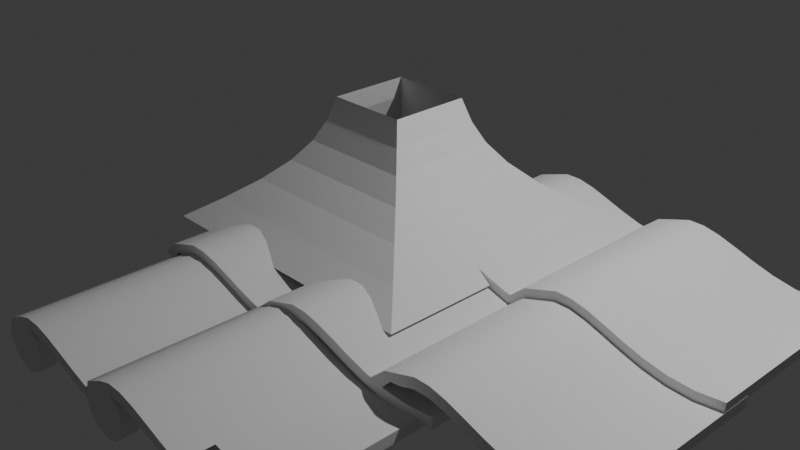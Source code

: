 # Source: stage1_tegolestandard.blend  (saved by Blender 5.0.118; exported with 4.5.12 LTS)
import bpy
from mathutils import Matrix  # noqa: F401  (used for matrix-valued properties, if any)

bpy.ops.wm.read_factory_settings(use_empty=True)
scene = bpy.context.scene
scene.name = 'Scene'

# ---- collections
col_collection = bpy.data.collections.new('Collection'); scene.collection.children.link(col_collection)

# ---- node groups
ng_smooth_by_angle = bpy.data.node_groups.new('Smooth by Angle', 'GeometryNodeTree')
_s = ng_smooth_by_angle.interface.new_socket(name='Mesh', in_out='OUTPUT', socket_type='NodeSocketGeometry')
_s = ng_smooth_by_angle.interface.new_socket(name='Mesh', in_out='INPUT', socket_type='NodeSocketGeometry')
_s = ng_smooth_by_angle.interface.new_socket(name='Angle', in_out='INPUT', socket_type='NodeSocketFloat')
_s.subtype = 'ANGLE'
_s.default_value = 0.5236
_s.min_value = 0.0
_s.max_value = 3.142
_s.description = 'Maximum face angle for smooth edges'
_s = ng_smooth_by_angle.interface.new_socket(name='Ignore Sharpness', in_out='INPUT', socket_type='NodeSocketBool')
_s.force_non_field = True
ng_smooth_by_angle.is_modifier = True
_N = ng_smooth_by_angle.nodes; _L = ng_smooth_by_angle.links
n0 = _N.new('GeometryNodeSetShadeSmooth'); n0.name = 'Set Shade Smooth'; n0.location = (120, -80)
n0.domain = 'EDGE'
n1 = _N.new('GeometryNodeSetShadeSmooth'); n1.name = 'Set Shade Smooth.001'; n1.location = (300, -80)
n2 = _N.new('NodeGroupOutput'); n2.name = 'Group Output'; n2.location = (480, -80)
n3 = _N.new('GeometryNodeInputMeshEdgeAngle'); n3.name = 'Edge Angle'; n3.location = (-440, -240)
n4 = _N.new('NodeGroupInput'); n4.name = 'Group Input'; n4.location = (-80, -80)
n5 = _N.new('GeometryNodeInputEdgeSmooth'); n5.name = 'Is Edge Smooth'; n5.location = (-260, -120)
n6 = _N.new('GeometryNodeInputShadeSmooth'); n6.name = 'Is Shade Smooth'; n6.location = (-440, -397)
n7 = _N.new('FunctionNodeCompare'); n7.name = 'Compare'; n7.location = (-260, -260)
n7.operation = 'LESS_EQUAL'
n7.inputs[6].default_value = (0.0, 0.0, 0.0, 0.0)
n7.inputs[7].default_value = (0.0, 0.0, 0.0, 0.0)
n8 = _N.new('FunctionNodeBooleanMath'); n8.name = 'Boolean Math.001'; n8.location = (-80, -260)
n9 = _N.new('NodeGroupInput'); n9.name = 'Group Input.001'; n9.location = (-440, -329)
n10 = _N.new('NodeGroupInput'); n10.name = 'Group Input.002'; n10.location = (-259, -189)
n11 = _N.new('FunctionNodeBooleanMath'); n11.name = 'Boolean Math'; n11.location = (-80, -149)
n11.operation = 'OR'
n12 = _N.new('FunctionNodeBooleanMath'); n12.name = 'Boolean Math.002'; n12.location = (-260, -380)
n12.operation = 'OR'
n13 = _N.new('NodeGroupInput'); n13.name = 'Group Input.003'; n13.location = (-440, -460)
_L.new(n3.outputs[0], n7.inputs[0])
_L.new(n1.outputs[0], n2.inputs[0])
_L.new(n9.outputs[1], n7.inputs[1])
_L.new(n7.outputs[0], n8.inputs[0])
_L.new(n4.outputs[0], n0.inputs[0])
_L.new(n0.outputs[0], n1.inputs[0])
_L.new(n8.outputs[0], n0.inputs[2])
_L.new(n10.outputs[2], n11.inputs[1])
_L.new(n5.outputs[0], n11.inputs[0])
_L.new(n11.outputs[0], n0.inputs[1])
_L.new(n13.outputs[2], n12.inputs[1])
_L.new(n6.outputs[0], n12.inputs[0])
_L.new(n12.outputs[0], n8.inputs[1])
n2.is_active_output = True

# ---- world
world_world = bpy.data.worlds.new('World'); scene.world = world_world
world_world.use_nodes = True; world_world.node_tree.nodes.clear()
_N = world_world.node_tree.nodes; _L = world_world.node_tree.links
n0 = _N.new('ShaderNodeOutputWorld'); n0.name = 'World Output'; n0.location = (200, 100)
n1 = _N.new('ShaderNodeBackground'); n1.name = 'Background'; n1.location = (-200, 100)
n1.inputs[0].default_value = (0.05088, 0.05088, 0.05088, 1.0)
_L.new(n1.outputs[0], n0.inputs[0])
n0.is_active_output = True
world_world.color = (0.05088, 0.05088, 0.05088)
world_world.sun_shadow_jitter_overblur = 0.0

# ---- cameras
cam_camera = bpy.data.cameras.new('Camera')
cam_camera.clip_end = 100.0
cam_camera.ortho_scale = 7.314

# ---- lights
light_light = bpy.data.lights.new('Light', 'POINT')
light_light.energy = 1000.0
light_light.shadow_soft_size = 0.1

# ---- meshes
me_mesh = bpy.data.meshes.new('Mesh')
me_mesh.from_pydata([(-1.199, 0.000178, -0.1015), (-0.849, -2.37e-05, 0.09729), (-0.6943, -0.0001113, 0.1465), (-0.5331, -0.0001092, 0.1454), (-0.3628, -4.181e-05, 0.1075), (-0.1807, 6.654e-05, 0.04656), (0.01583, 0.0001915, -0.02366), (0.2295, 0.0003086, -0.08949), (0.463, 0.0003935, -0.1372), (0.7189, 0.0004219, -0.1532), (1.0, 0.0003693, -0.1236), (-1.199, -2.0, -0.1015), (-0.849, -2.0, 0.09729), (-0.6943, -2.0, 0.1465), (-0.5331, -2.0, 0.1454), (-0.3628, -2.0, 0.1075), (-0.1807, -2.0, 0.04656), (0.01583, -2.0, -0.02366), (0.2295, -2.0, -0.08949), (0.463, -2.0, -0.1372), (0.7189, -2.0, -0.1532), (1.0, -2.0, -0.1236), (0.01583, -0.3382, -0.02366), (0.01583, -0.6715, -0.02366), (0.01583, -1.005, -0.02366), (0.01583, -1.338, -0.02366), (0.01583, -1.671, -0.02366), (-0.1807, -1.672, 0.04656), (-0.1807, -1.338, 0.04656), (-0.1807, -1.005, 0.04656), (-0.1807, -0.6716, 0.04656), (-0.1807, -0.3383, 0.04656), (-0.5331, -0.3385, 0.1454), (-0.5331, -0.6718, 0.1454), (-0.5331, -1.005, 0.1454), (-0.5331, -1.338, 0.1454), (-0.5331, -1.672, 0.1454), (-0.6943, -1.672, 0.1465), (-0.6943, -1.338, 0.1465), (-0.6943, -1.005, 0.1465), (-0.6943, -0.6718, 0.1465), (-0.6943, -0.3385, 0.1465), (1.0, -0.338, -0.1236), (1.0, -0.6713, -0.1236), (1.0, -1.005, -0.1236), (1.0, -1.338, -0.1236), (1.0, -1.671, -0.1236), (0.7189, -1.671, -0.1532), (0.7189, -1.338, -0.1532), (0.7189, -1.005, -0.1532), (0.7189, -0.6713, -0.1532), (0.7189, -0.3379, -0.1532), (0.2295, -0.338, -0.08949), (0.2295, -0.6714, -0.08949), (0.2295, -1.005, -0.08949), (0.2295, -1.338, -0.08949), (0.2295, -1.671, -0.08949), (-0.3628, -0.3384, 0.1075), (-0.3628, -0.6717, 0.1075), (-0.3628, -1.005, 0.1075), (-0.3628, -1.338, 0.1075), (-0.3628, -1.672, 0.1075), (-0.849, -0.3384, 0.09729), (-0.849, -0.6717, 0.09729), (-0.849, -1.005, 0.09729), (-0.849, -1.338, 0.09729), (-0.849, -1.672, 0.09729), (-1.199, -1.672, -0.1015), (-1.199, -1.338, -0.1015), (-1.199, -1.005, -0.1015), (-1.199, -0.6715, -0.1015), (-1.199, -0.3382, -0.1015), (0.463, -0.338, -0.1372), (0.463, -0.6713, -0.1372), (0.463, -1.005, -0.1372), (0.463, -1.338, -0.1372), (0.463, -1.671, -0.1372), (-1.065, 0.000178, -0.1313), (-0.8542, -2.37e-05, -0.01792), (-0.6994, -0.0001113, 0.03133), (-0.5382, -0.0001092, 0.03015), (-0.3679, -4.181e-05, -0.007742), (-0.1859, 6.654e-05, -0.06865), (0.01068, 0.0001915, -0.1389), (0.2243, 0.0003086, -0.2047), (0.4578, 0.0003935, -0.2524), (0.7138, 0.0004219, -0.2684), (0.9948, 0.0003693, -0.2388), (-1.065, -2.0, -0.1313), (-0.8542, -2.0, -0.01792), (-0.6994, -2.0, 0.03133), (-0.5382, -2.0, 0.03015), (-0.3679, -2.0, -0.007742), (-0.1859, -2.0, -0.06865), (0.01068, -2.0, -0.1389), (0.2243, -2.0, -0.2047), (0.4578, -2.0, -0.2524), (0.7138, -2.0, -0.2684), (0.9948, -2.0, -0.2388), (0.01068, -1.671, -0.1389), (-0.1859, -0.3383, -0.06865), (-0.5382, -1.672, 0.03015), (-0.6994, -0.3385, 0.03133), (0.9948, -1.671, -0.2388), (0.7138, -0.3379, -0.2684), (0.2243, -1.671, -0.2047), (-0.3679, -1.672, -0.007742), (-0.8542, -1.672, -0.01792), (-1.065, -0.3382, -0.1313), (0.4578, -1.671, -0.2524), (0.01068, -0.3382, -0.1389), (0.01068, -0.6715, -0.1389), (0.01068, -1.005, -0.1389), (0.01068, -1.338, -0.1389), (-0.1859, -1.672, -0.06865), (-0.1859, -1.338, -0.06865), (-0.1859, -1.005, -0.06865), (-0.1859, -0.6716, -0.06865), (-0.5382, -0.3385, 0.03015), (-0.5382, -0.6718, 0.03015), (-0.5382, -1.005, 0.03015), (-0.5382, -1.338, 0.03015), (-0.6994, -1.672, 0.03133), (-0.6994, -1.338, 0.03133), (-0.6994, -1.005, 0.03133), (-0.6994, -0.6718, 0.03133), (0.9948, -0.338, -0.2388), (0.9948, -0.6713, -0.2388), (0.9948, -1.005, -0.2388), (0.9948, -1.338, -0.2388), (0.7138, -1.671, -0.2684), (0.7138, -1.338, -0.2684), (0.7138, -1.005, -0.2684), (0.7138, -0.6713, -0.2684), (0.2243, -0.338, -0.2047), (0.2243, -0.6714, -0.2047), (0.2243, -1.005, -0.2047), (0.2243, -1.338, -0.2047), (-0.3679, -0.3384, -0.007742), (-0.3679, -0.6717, -0.007742), (-0.3679, -1.005, -0.007742), (-0.3679, -1.338, -0.007742), (-0.8542, -0.3384, -0.01792), (-0.8542, -0.6717, -0.01792), (-0.8542, -1.005, -0.01792), (-0.8542, -1.338, -0.01792), (-1.065, -1.672, -0.1313), (-1.065, -1.338, -0.1313), (-1.065, -1.005, -0.1313), (-1.065, -0.6715, -0.1313), (0.4578, -0.338, -0.2524), (0.4578, -0.6713, -0.2524), (0.4578, -1.005, -0.2524), (0.4578, -1.338, -0.2524), (-1.045, 0.01276, 0.02868), (-1.045, -1.987, 0.02868), (-1.045, -0.3256, 0.02868), (-1.045, -0.6589, 0.02868), (-1.045, -0.9923, 0.02868), (-1.045, -1.326, 0.02868), (-1.045, -1.659, 0.02868), (-0.983, 0.01276, -0.04552), (-0.983, -1.987, -0.04552), (-0.983, -0.3256, -0.04552), (-0.983, -0.6589, -0.04552), (-0.983, -0.9923, -0.04552), (-0.983, -1.326, -0.04552), (-0.983, -1.659, -0.04552)], [], [(27, 16, 17, 26), (37, 13, 14, 36), (47, 20, 21, 46), (26, 17, 18, 56), (36, 14, 15, 61), (160, 155, 12, 66), (56, 18, 19, 76), (61, 15, 16, 27), (66, 12, 13, 37), (76, 19, 20, 47), (8, 72, 51, 9), (72, 73, 50, 51), (73, 74, 49, 50), (74, 75, 48, 49), (75, 76, 47, 48), (1, 62, 41, 2), (62, 63, 40, 41), (63, 64, 39, 40), (64, 65, 38, 39), (65, 66, 37, 38), (4, 57, 31, 5), (57, 58, 30, 31), (58, 59, 29, 30), (59, 60, 28, 29), (60, 61, 27, 28), (7, 52, 72, 8), (52, 53, 73, 72), (53, 54, 74, 73), (54, 55, 75, 74), (55, 56, 76, 75), (154, 156, 62, 1), (156, 157, 63, 62), (157, 158, 64, 63), (158, 159, 65, 64), (159, 160, 66, 65), (3, 32, 57, 4), (32, 33, 58, 57), (33, 34, 59, 58), (34, 35, 60, 59), (35, 36, 61, 60), (6, 22, 52, 7), (22, 23, 53, 52), (23, 24, 54, 53), (24, 25, 55, 54), (25, 26, 56, 55), (9, 51, 42, 10), (51, 50, 43, 42), (50, 49, 44, 43), (49, 48, 45, 44), (48, 47, 46, 45), (2, 41, 32, 3), (41, 40, 33, 32), (40, 39, 34, 33), (39, 38, 35, 34), (38, 37, 36, 35), (5, 31, 22, 6), (31, 30, 23, 22), (30, 29, 24, 23), (29, 28, 25, 24), (28, 27, 26, 25), (114, 99, 94, 93), (122, 101, 91, 90), (130, 103, 98, 97), (99, 105, 95, 94), (101, 106, 92, 91), (167, 107, 89, 162), (105, 109, 96, 95), (106, 114, 93, 92), (107, 122, 90, 89), (109, 130, 97, 96), (85, 86, 104, 150), (150, 104, 133, 151), (151, 133, 132, 152), (152, 132, 131, 153), (153, 131, 130, 109), (78, 79, 102, 142), (142, 102, 125, 143), (143, 125, 124, 144), (144, 124, 123, 145), (145, 123, 122, 107), (81, 82, 100, 138), (138, 100, 117, 139), (139, 117, 116, 140), (140, 116, 115, 141), (141, 115, 114, 106), (84, 85, 150, 134), (134, 150, 151, 135), (135, 151, 152, 136), (136, 152, 153, 137), (137, 153, 109, 105), (161, 78, 142, 163), (163, 142, 143, 164), (164, 143, 144, 165), (165, 144, 145, 166), (166, 145, 107, 167), (80, 81, 138, 118), (118, 138, 139, 119), (119, 139, 140, 120), (120, 140, 141, 121), (121, 141, 106, 101), (83, 84, 134, 110), (110, 134, 135, 111), (111, 135, 136, 112), (112, 136, 137, 113), (113, 137, 105, 99), (86, 87, 126, 104), (104, 126, 127, 133), (133, 127, 128, 132), (132, 128, 129, 131), (131, 129, 103, 130), (79, 80, 118, 102), (102, 118, 119, 125), (125, 119, 120, 124), (124, 120, 121, 123), (123, 121, 101, 122), (82, 83, 110, 100), (100, 110, 111, 117), (117, 111, 112, 116), (116, 112, 113, 115), (115, 113, 99, 114), (8, 9, 86, 85), (11, 67, 146, 88), (9, 10, 87, 86), (67, 68, 147, 146), (155, 11, 88, 162), (46, 21, 98, 103), (10, 42, 126, 87), (68, 69, 148, 147), (13, 12, 89, 90), (42, 43, 127, 126), (69, 70, 149, 148), (14, 13, 90, 91), (43, 44, 128, 127), (70, 71, 108, 149), (15, 14, 91, 92), (154, 1, 78, 161), (44, 45, 129, 128), (16, 15, 92, 93), (1, 2, 79, 78), (45, 46, 103, 129), (17, 16, 93, 94), (2, 3, 80, 79), (71, 0, 77, 108), (18, 17, 94, 95), (3, 4, 81, 80), (19, 18, 95, 96), (4, 5, 82, 81), (20, 19, 96, 97), (5, 6, 83, 82), (21, 20, 97, 98), (6, 7, 84, 83), (7, 8, 85, 84), (0, 154, 161, 77), (12, 155, 162, 89), (147, 166, 167, 146), (148, 165, 166, 147), (149, 164, 165, 148), (108, 163, 164, 149), (77, 161, 163, 108), (146, 167, 162, 88), (68, 67, 160, 159), (69, 68, 159, 158), (70, 69, 158, 157), (71, 70, 157, 156), (0, 71, 156, 154), (67, 11, 155, 160)])
me_mesh.polygons.foreach_set('use_smooth', [True] * 166)
me_mesh.update()
me_cerchio = bpy.data.meshes.new('Cerchio')
me_cerchio.from_pydata([(0.0, -1.054, 7.412), (0.5483, -1.237, 7.412), (1.147, -1.233, 7.412), (1.779, -1.092, 7.412), (2.455, -0.866, 7.412), (3.185, -0.6053, 7.413), (3.978, -0.3609, 7.413), (4.845, -0.1836, 7.414), (5.795, -0.1245, 7.414), (6.838, -0.2342, 7.414), (0.0118, -0.7546, -0.01297), (0.5483, -1.237, -0.01328), (1.147, -1.233, -0.01328), (1.779, -1.092, -0.01303), (2.455, -0.866, -0.01262), (3.185, -0.6053, -0.01216), (3.978, -0.3609, -0.01172), (3.185, -0.6053, 6.157), (3.185, -0.6053, 4.919), (3.185, -0.6053, 3.682), (3.185, -0.6053, 2.444), (3.185, -0.6053, 1.207), (2.455, -0.866, 1.206), (2.455, -0.866, 2.444), (2.455, -0.866, 3.681), (2.455, -0.866, 4.919), (2.455, -0.866, 6.156), (1.147, -1.233, 6.156), (1.147, -1.233, 4.918), (1.147, -1.233, 3.681), (1.147, -1.233, 2.443), (1.147, -1.233, 1.206), (0.5483, -1.237, 1.206), (0.5483, -1.237, 2.443), (0.5483, -1.237, 3.681), (0.5483, -1.237, 4.918), (0.5483, -1.237, 6.156), (6.838, -0.2342, 6.157), (6.838, -0.2342, 4.92), (6.838, -0.2342, 3.682), (6.838, -0.2342, 2.445), (6.838, -0.2342, 1.207), (5.795, -0.1245, 1.208), (5.795, -0.1245, 2.445), (5.795, -0.1245, 3.683), (5.795, -0.1245, 4.92), (5.795, -0.1245, 6.158), (3.978, -0.3609, 6.157), (3.978, -0.3609, 4.92), (3.978, -0.3609, 3.682), (3.978, -0.3609, 2.445), (3.978, -0.3609, 1.207), (1.779, -1.092, 6.156), (1.779, -1.092, 4.918), (1.779, -1.092, 3.681), (1.779, -1.092, 2.443), (1.779, -1.092, 1.206), (0.0, -1.054, 6.156), (0.0, -1.054, 4.918), (0.0, -1.054, 3.681), (0.0, -1.054, 2.443), (0.0, -1.054, 1.206), (4.845, -0.1836, 6.158), (4.845, -0.1836, 4.92), (4.845, -0.1836, 3.682), (4.845, -0.1836, 2.445), (4.845, -0.1836, 1.207), (-1.001, -0.0007425, 7.412), (-0.0453, -0.6266, 7.412), (0.5292, -0.8092, 7.412), (1.128, -0.805, 7.412), (1.76, -0.6644, 7.412), (2.436, -0.4382, 7.412), (3.165, -0.1775, 7.413), (3.959, 0.06686, 7.413), (4.825, 0.2441, 7.414), (5.776, 0.3033, 7.414), (6.819, 0.1935, 7.414), (-0.7168, 0.01596, -0.0131), (1.128, -0.805, -0.01328), (1.76, -0.6644, -0.01303), (2.436, -0.4382, -0.01262), (3.165, -0.1775, -0.01216), (3.959, 0.06686, -0.01172), (3.165, -0.1775, 1.207), (2.436, -0.4382, 6.156), (1.128, -0.805, 1.206), (0.5292, -0.8092, 6.156), (6.819, 0.1935, 1.207), (5.776, 0.3033, 6.158), (3.959, 0.06686, 1.207), (1.76, -0.6644, 1.206), (-0.0453, -0.6266, 1.206), (-1.001, -0.0007426, 6.203), (4.825, 0.2441, 1.207), (3.165, -0.1775, 6.157), (3.165, -0.1775, 4.919), (3.165, -0.1775, 3.682), (3.165, -0.1775, 2.444), (2.436, -0.4382, 1.206), (2.436, -0.4382, 2.444), (2.436, -0.4382, 3.681), (2.436, -0.4382, 4.919), (1.128, -0.805, 6.156), (1.128, -0.805, 4.918), (1.128, -0.805, 3.681), (1.128, -0.805, 2.443), (0.5292, -0.8092, 1.206), (0.5292, -0.8092, 2.443), (0.5292, -0.8092, 3.681), (0.5292, -0.8092, 4.918), (6.819, 0.1935, 6.157), (6.819, 0.1935, 4.92), (6.819, 0.1935, 3.682), (6.819, 0.1935, 2.445), (5.776, 0.3033, 1.208), (5.776, 0.3033, 2.445), (5.776, 0.3033, 3.683), (5.776, 0.3033, 4.92), (3.959, 0.06686, 6.157), (3.959, 0.06686, 4.92), (3.959, 0.06686, 3.682), (3.959, 0.06686, 2.445), (1.76, -0.6644, 6.156), (1.76, -0.6644, 4.918), (1.76, -0.6644, 3.681), (1.76, -0.6644, 2.443), (-0.0453, -0.6266, 6.156), (-0.0453, -0.6266, 4.918), (-0.0453, -0.6266, 3.681), (-0.0453, -0.6266, 2.443), (-1.001, 0.002484, 1.253), (-1.001, -0.006306, 2.491), (-1.001, 0.001081, 3.728), (-1.001, -0.0007426, 4.966), (4.825, 0.2441, 6.158), (4.825, 0.2441, 4.92), (4.825, 0.2441, 3.682), (4.825, 0.2441, 2.445), (-0.7618, -0.6758, 7.396), (-0.5423, -0.4793, -0.02638), (-0.7618, -0.6758, 6.187), (-0.7618, -0.6758, 4.949), (-0.7618, -0.6758, 3.712), (-0.7618, -0.6758, 2.474), (-0.7618, -0.6758, 1.237), (-0.5236, -0.5241, 7.412), (-0.5236, -0.5241, 6.203), (-0.5236, -0.5241, 4.966), (-0.5236, -0.5241, 3.728), (-0.5236, -0.5241, 2.491), (-0.5236, -0.5241, 1.253), (0.009416, 0.737, -0.01364), (-0.3539, 0.6396, -0.01347), (-0.62, 0.3735, -0.01328), (0.6387, -0.353, -0.0135), (0.7361, 0.01031, -0.01366), (0.6387, 0.3736, -0.01375), (0.3727, 0.6396, -0.01375), (1.89e-23, 0.8483, 0.5832), (-0.4241, 0.7346, 0.5832), (-0.7342, 0.4246, 0.5832), (-0.8332, 0.04173, 0.5832), (0.7346, -0.4241, 0.5832), (0.8483, 1.776e-15, 0.5832), (0.7346, 0.4241, 0.5832), (0.4241, 0.7346, 0.5832), (-0.008625, -0.4846, 0.5832), (0.4102, -0.5626, -0.0133), (0.5331, -0.6489, 0.5832), (0.5331, -0.6489, 0.5832), (-0.4462, -0.3908, 0.5832), (-0.5, 0.866, 0.5832), (1.89e-23, 1.0, 0.5832), (-0.866, 0.5, 0.5832), (-0.9947, 0.002484, 0.5832), (-0.5236, -0.5241, 0.5832), (1.0, 1.776e-15, 0.5832), (0.866, -0.5, 0.5832), (0.866, 0.5, 0.5832), (0.5, 0.866, 0.5832), (0.5568, -0.8092, 0.5832), (-0.0453, -0.6266, 0.5832), (0.5568, -0.8092, 0.5832), (0.0, -1.054, -0.01296), (1.006e-07, 1.0, -0.01312), (-0.7618, -0.6758, -0.02939), (0.0, -1.054, -0.01296), (-1.001, 0.002484, -0.01312), (-0.5, 0.866, -0.01312), (1.006e-07, 1.0, -0.01312), (-0.866, 0.5, -0.01312), (1.0, 0.0, -0.01312), (0.866, -0.5, -0.01312), (0.866, 0.5, -0.01312), (0.5, 0.866, -0.01312), (0.5338, -0.8092, -0.01319), (0.5338, -0.8092, -0.01319)], [], [(22, 14, 15, 21), (32, 11, 12, 31), (21, 15, 16, 51), (31, 12, 13, 56), (145, 186, 187, 61), (56, 13, 14, 22), (61, 187, 11, 32), (7, 62, 46, 8), (62, 63, 45, 46), (63, 64, 44, 45), (64, 65, 43, 44), (65, 66, 42, 43), (0, 57, 36, 1), (57, 58, 35, 36), (58, 59, 34, 35), (59, 60, 33, 34), (60, 61, 32, 33), (3, 52, 26, 4), (52, 53, 25, 26), (53, 54, 24, 25), (54, 55, 23, 24), (55, 56, 22, 23), (6, 47, 62, 7), (47, 48, 63, 62), (48, 49, 64, 63), (49, 50, 65, 64), (50, 51, 66, 65), (139, 141, 57, 0), (141, 142, 58, 57), (142, 143, 59, 58), (143, 144, 60, 59), (144, 145, 61, 60), (2, 27, 52, 3), (27, 28, 53, 52), (28, 29, 54, 53), (29, 30, 55, 54), (30, 31, 56, 55), (5, 17, 47, 6), (17, 18, 48, 47), (18, 19, 49, 48), (19, 20, 50, 49), (20, 21, 51, 50), (8, 46, 37, 9), (46, 45, 38, 37), (45, 44, 39, 38), (44, 43, 40, 39), (43, 42, 41, 40), (1, 36, 27, 2), (36, 35, 28, 27), (35, 34, 29, 28), (34, 33, 30, 29), (33, 32, 31, 30), (4, 26, 17, 5), (26, 25, 18, 17), (25, 24, 19, 18), (24, 23, 20, 19), (23, 22, 21, 20), (99, 84, 82, 81), (107, 86, 79, 197, 196, 183, 181), (84, 90, 83, 82), (86, 91, 80, 79), (151, 92, 182, 176), (91, 99, 81, 80), (92, 107, 181, 182), (75, 76, 89, 135), (135, 89, 118, 136), (136, 118, 117, 137), (137, 117, 116, 138), (138, 116, 115, 94), (68, 69, 87, 127), (127, 87, 110, 128), (128, 110, 109, 129), (129, 109, 108, 130), (130, 108, 107, 92), (71, 72, 85, 123), (123, 85, 102, 124), (124, 102, 101, 125), (125, 101, 100, 126), (126, 100, 99, 91), (74, 75, 135, 119), (119, 135, 136, 120), (120, 136, 137, 121), (121, 137, 138, 122), (122, 138, 94, 90), (146, 68, 127, 147), (147, 127, 128, 148), (148, 128, 129, 149), (149, 129, 130, 150), (150, 130, 92, 151), (70, 71, 123, 103), (103, 123, 124, 104), (104, 124, 125, 105), (105, 125, 126, 106), (106, 126, 91, 86), (73, 74, 119, 95), (95, 119, 120, 96), (96, 120, 121, 97), (97, 121, 122, 98), (98, 122, 90, 84), (76, 77, 111, 89), (89, 111, 112, 118), (118, 112, 113, 117), (117, 113, 114, 116), (116, 114, 88, 115), (69, 70, 103, 87), (87, 103, 104, 110), (110, 104, 105, 109), (109, 105, 106, 108), (108, 106, 86, 107), (72, 73, 95, 85), (85, 95, 96, 102), (102, 96, 97, 101), (101, 97, 98, 100), (100, 98, 84, 99), (7, 8, 76, 75), (8, 9, 77, 76), (144, 143, 133, 132), (9, 37, 111, 77), (143, 142, 134, 133), (37, 38, 112, 111), (142, 141, 93, 134), (12, 11, 197, 79), (38, 39, 113, 112), (13, 12, 79, 80), (139, 0, 68, 146), (39, 40, 114, 113), (14, 13, 80, 81), (0, 1, 69, 68), (40, 41, 88, 114), (15, 14, 81, 82), (1, 2, 70, 69), (145, 131, 175, 188, 186), (16, 15, 82, 83), (2, 3, 71, 70), (3, 4, 72, 71), (4, 5, 73, 72), (5, 6, 74, 73), (6, 7, 75, 74), (67, 139, 146), (132, 150, 151, 131), (133, 149, 150, 132), (134, 148, 149, 133), (93, 147, 148, 134), (67, 146, 147, 93), (131, 151, 176, 175), (145, 144, 132, 131), (160, 161, 162, 171, 167, 169, 170, 163, 164, 165, 166, 159), (194, 195, 180, 179), (190, 189, 172, 173), (195, 190, 173, 180), (189, 191, 174, 172), (193, 192, 177, 178), (191, 188, 175, 174), (192, 194, 179, 177), (183, 196, 193, 178), (141, 139, 67, 93), (160, 159, 173, 172), (161, 160, 172, 174), (162, 161, 174, 175), (171, 162, 175, 176), (164, 163, 178, 177), (165, 164, 177, 179), (166, 165, 179, 180), (159, 166, 180, 173), (169, 167, 182, 181), (170, 169, 181, 183), (167, 171, 176, 182), (163, 170, 183, 178), (168, 10, 140, 78, 154, 153, 152, 158, 157, 156, 155), (140, 10, 187, 186), (78, 140, 186, 188), (152, 153, 189, 190), (153, 154, 191, 189), (155, 156, 192, 193), (156, 157, 194, 192), (157, 158, 195, 194), (158, 152, 190, 195), (168, 155, 193, 196), (10, 168, 196, 197, 11, 187), (154, 78, 188, 191), (16, 83, 90, 94, 115, 88, 41, 42, 66, 51)])
me_cerchio.polygons.foreach_set('use_smooth', [1, 1, 1, 1, 1, 1, 1, 1, 1, 1, 1, 1, 1, 1, 1, 1, 1, 1, 1, 1, 1, 1, 1, 1, 1, 1, 1, 1, 1, 1, 1, 1, 1, 1, 1, 1, 1, 1, 1, 1, 1, 1, 1, 1, 1, 1, 1, 1, 1, 1, 1, 1, 1, 1, 1, 1, 1, 1, 1, 1, 1, 1, 1, 1, 1, 1, 1, 1, 1, 1, 1, 1, 1, 1, 1, 1, 1, 1, 1, 1, 1, 1, 1, 1, 1, 1, 1, 1, 1, 1, 1, 1, 1, 1, 1, 1, 1, 1, 1, 1, 1, 1, 1, 1, 1, 1, 1, 1, 1, 1, 1, 1, 1, 1, 1, 1, 1, 1, 1, 1, 1, 1, 1, 1, 1, 1, 1, 1, 1, 1, 1, 1, 1, 1, 1, 1, 1, 1, 1, 1, 1, 1, 1, 1, 1, 1, 0, 0, 0, 0, 0, 0, 0, 0, 0, 1, 0, 0, 0, 0, 0, 0, 0, 0, 0, 0, 0, 0, 1, 1, 1, 1, 1, 1, 1, 1, 1, 1, 1, 1, 0])
_k = set([(0, 1), (0, 139), (1, 2), (2, 3), (3, 4), (4, 5), (5, 6), (6, 7), (7, 8), (8, 9), (9, 37), (9, 77), (10, 140), (11, 12), (11, 187), (12, 13), (13, 14), (14, 15), (15, 16), (37, 38), (38, 39), (39, 40), (40, 41), (67, 93), (67, 139), (67, 146), (68, 69), (68, 146), (69, 70), (70, 71), (71, 72), (72, 73), (73, 74), (74, 75), (75, 76), (76, 77), (77, 111), (78, 140), (79, 80), (79, 197), (80, 81), (81, 82), (82, 83), (88, 114), (93, 134), (111, 112), (112, 113), (113, 114), (131, 132), (131, 175), (132, 133), (133, 134), (146, 147), (147, 148), (148, 149), (149, 150), (150, 151), (151, 176), (186, 187), (186, 188)])
me_cerchio.attributes.new('sharp_edge', 'BOOLEAN', 'EDGE').data.foreach_set('value', [ (min(e.vertices), max(e.vertices)) in _k for e in me_cerchio.edges])
_uv = me_cerchio.uv_layers.new(name='Mappa UV')
_uv.uv.foreach_set('vector', [0.0, 0.0, 0.0, 0.0, 0.0, 0.0, 0.0, 0.0, 0.0, 0.0, 0.0, 0.0, 0.0, 0.0, 0.0, 0.0, 0.0, 0.0, 0.0, 0.0, 0.0, 0.0, 0.0, 0.0, 0.0, 0.0, 0.0, 0.0, 0.0, 0.0, 0.0, 0.0, 0.0, 0.0, 0.0, 0.0, 0.0, 0.0, 0.0, 0.0, 0.0, 0.0, 0.0, 0.0, 0.0, 0.0, 0.0, 0.0, 0.0, 0.0, 0.0, 0.0, 0.0, 0.0, 0.0, 0.0, 0.0, 0.0, 0.0, 0.0, 0.0, 0.0, 0.0, 0.0, 0.0, 0.0, 0.0, 0.0, 0.0, 0.0, 0.0, 0.0, 0.0, 0.0, 0.0, 0.0, 0.0, 0.0, 0.0, 0.0, 0.0, 0.0, 0.0, 0.0, 0.0, 0.0, 0.0, 0.0, 0.0, 0.0, 0.0, 0.0, 0.0, 0.0, 0.0, 0.0, 0.0, 0.0, 0.0, 0.0, 0.0, 0.0, 0.0, 0.0, 0.0, 0.0, 0.0, 0.0, 0.0, 0.0, 0.0, 0.0, 0.0, 0.0, 0.0, 0.0, 0.0, 0.0, 0.0, 0.0, 0.0, 0.0, 0.0, 0.0, 0.0, 0.0, 0.0, 0.0, 0.0, 0.0, 0.0, 0.0, 0.0, 0.0, 0.0, 0.0, 0.0, 0.0, 0.0, 0.0, 0.0, 0.0, 0.0, 0.0, 0.0, 0.0, 0.0, 0.0, 0.0, 0.0, 0.0, 0.0, 0.0, 0.0, 0.0, 0.0, 0.0, 0.0, 0.0, 0.0, 0.0, 0.0, 0.0, 0.0, 0.0, 0.0, 0.0, 0.0, 0.0, 0.0, 0.0, 0.0, 0.0, 0.0, 0.0, 0.0, 0.0, 0.0, 0.0, 0.0, 0.0, 0.0, 0.0, 0.0, 0.0, 0.0, 0.0, 0.0, 0.0, 0.0, 0.0, 0.0, 0.0, 0.0, 0.0, 0.0, 0.0, 0.0, 0.0, 0.0, 0.0, 0.0, 0.0, 0.0, 0.0, 0.0, 0.0, 0.0, 0.0, 0.0, 0.0, 0.0, 0.0, 0.0, 0.0, 0.0, 0.0, 0.0, 0.0, 0.0, 0.0, 0.0, 0.0, 0.0, 0.0, 0.0, 0.0, 0.0, 0.0, 0.0, 0.0, 0.0, 0.0, 0.0, 0.0, 0.0, 0.0, 0.0, 0.0, 0.0, 0.0, 0.0, 0.0, 0.0, 0.0, 0.0, 0.0, 0.0, 0.0, 0.0, 0.0, 0.0, 0.0, 0.0, 0.0, 0.0, 0.0, 0.0, 0.0, 0.0, 0.0, 0.0, 0.0, 0.0, 0.0, 0.0, 0.0, 0.0, 0.0, 0.0, 0.0, 0.0, 0.0, 0.0, 0.0, 0.0, 0.0, 0.0, 0.0, 0.0, 0.0, 0.0, 0.0, 0.0, 0.0, 0.0, 0.0, 0.0, 0.0, 0.0, 0.0, 0.0, 0.0, 0.0, 0.0, 0.0, 0.0, 0.0, 0.0, 0.0, 0.0, 0.0, 0.0, 0.0, 0.0, 0.0, 0.0, 0.0, 0.0, 0.0, 0.0, 0.0, 0.0, 0.0, 0.0, 0.0, 0.0, 0.0, 0.0, 0.0, 0.0, 0.0, 0.0, 0.0, 0.0, 0.0, 0.0, 0.0, 0.0, 0.0, 0.0, 0.0, 0.0, 0.0, 0.0, 0.0, 0.0, 0.0, 0.0, 0.0, 0.0, 0.0, 0.0, 0.0, 0.0, 0.0, 0.0, 0.0, 0.0, 0.0, 0.0, 0.0, 0.0, 0.0, 0.0, 0.0, 0.0, 0.0, 0.0, 0.0, 0.0, 0.0, 0.0, 0.0, 0.0, 0.0, 0.0, 0.0, 0.0, 0.0, 0.0, 0.0, 0.0, 0.0, 0.0, 0.0, 0.0, 0.0, 0.0, 0.0, 0.0, 0.0, 0.0, 0.0, 0.0, 0.0, 0.0, 0.0, 0.0, 0.0, 0.0, 0.0, 0.0, 0.0, 0.0, 0.0, 0.0, 0.0, 0.0, 0.0, 0.0, 0.0, 0.0, 0.0, 0.0, 0.0, 0.0, 0.0, 0.0, 0.0, 0.0, 0.0, 0.0, 0.0, 0.0, 0.0, 0.0, 0.0, 0.0, 0.0, 0.0, 0.0, 0.0, 0.0, 0.0, 0.0, 0.0, 0.0, 0.0, 0.0, 0.0, 0.0, 0.0, 0.0, 0.0, 0.0, 0.0, 0.0, 0.0, 0.0, 0.0, 0.0, 0.0, 0.0, 0.0, 0.0, 0.0, 0.0, 0.0, 0.0, 0.0, 0.0, 0.0, 0.0, 0.0, 0.0, 0.0, 0.0, 0.0, 0.0, 0.0, 0.0, 0.0, 0.0, 0.0, 0.0, 0.0, 0.0, 0.0, 0.0, 0.0, 0.0, 0.0, 0.0, 0.0, 0.0, 0.0, 0.0, 0.0, 0.0, 0.0, 0.0, 0.0, 0.0, 0.0, 0.0, 0.0, 0.0, 0.0, 0.0, 0.0, 0.0, 0.0, 0.0, 0.0, 0.0, 0.0, 0.0, 0.0, 0.0, 0.0, 0.0, 0.0, 0.0, 0.0, 0.0, 0.0, 0.0, 0.0, 0.0, 0.0, 0.0, 0.0, 0.0, 0.0, 0.0, 0.0, 0.0, 0.0, 0.0, 0.0, 0.0, 0.0, 0.0, 0.0, 0.0, 0.0, 0.0, 0.0, 0.0, 0.0, 0.0, 0.0, 0.0, 0.0, 0.0, 0.0, 0.0, 0.0, 0.0, 0.0, 0.0, 0.0, 0.0, 0.0, 0.0, 0.0, 0.0, 0.0, 0.0, 0.0, 0.0, 0.0, 0.0, 0.0, 0.0, 0.0, 0.0, 0.0, 0.0, 0.0, 0.0, 0.0, 0.0, 0.0, 0.0, 0.0, 0.0, 0.0, 0.0, 0.0, 0.0, 0.0, 0.0, 0.0, 0.0, 0.0, 0.0, 0.0, 0.0, 0.0, 0.0, 0.0, 0.0, 0.0, 0.0, 0.0, 0.0, 0.0, 0.0, 0.0, 0.0, 0.0, 0.0, 0.0, 0.0, 0.0, 0.0, 0.0, 0.0, 0.0, 0.0, 0.0, 0.0, 0.0, 0.0, 0.0, 0.0, 0.0, 0.0, 0.0, 0.0, 0.0, 0.0, 0.0, 0.0, 0.0, 0.0, 0.0, 0.0, 0.0, 0.0, 0.0, 0.0, 0.0, 0.0, 0.0, 0.0, 0.0, 0.0, 0.0, 0.0, 0.0, 0.0, 0.0, 0.0, 0.0, 0.0, 0.0, 0.0, 0.0, 0.0, 0.0, 0.0, 0.0, 0.0, 0.0, 0.0, 0.0, 0.0, 0.0, 0.0, 0.0, 0.0, 0.0, 0.0, 0.0, 0.0, 0.0, 0.0, 0.0, 0.0, 0.0, 0.0, 0.0, 0.0, 0.0, 0.0, 0.0, 0.0, 0.0, 0.0, 0.0, 0.0, 0.0, 0.0, 0.0, 0.0, 0.0, 0.0, 0.0, 0.0, 0.0, 0.0, 0.0, 0.0, 0.0, 0.0, 0.0, 0.0, 0.0, 0.0, 0.0, 0.0, 0.0, 0.0, 0.0, 0.0, 0.0, 0.0, 0.0, 0.0, 0.0, 0.0, 0.0, 0.0, 0.0, 0.0, 0.0, 0.0, 0.0, 0.0, 0.0, 0.0, 0.0, 0.0, 0.0, 0.0, 0.0, 0.0, 0.0, 0.0, 0.0, 0.0, 0.0, 0.0, 0.0, 0.0, 0.0, 0.0, 0.0, 0.0, 0.0, 0.0, 0.0, 0.0, 0.0, 0.0, 0.0, 0.0, 0.0, 0.0, 0.0, 0.0, 0.0, 0.0, 0.0, 0.0, 0.0, 0.0, 0.0, 0.0, 0.0, 0.0, 0.0, 0.0, 0.0, 0.0, 0.0, 0.0, 0.0, 0.0, 0.0, 0.0, 0.0, 0.0, 0.0, 0.0, 0.0, 0.0, 0.0, 0.0, 0.0, 0.0, 0.0, 0.0, 0.0, 0.0, 0.0, 0.0, 0.0, 0.0, 0.0, 0.0, 0.0, 0.0, 0.0, 0.0, 0.0, 0.0, 0.0, 0.0, 0.0, 0.0, 0.0, 0.0, 0.0, 0.0, 0.0, 0.0, 0.0, 0.0, 0.0, 0.0, 0.0, 0.0, 0.0, 0.0, 0.0, 0.0, 0.0, 0.0, 0.0, 0.0, 0.0, 0.0, 0.0, 0.0, 0.0, 0.0, 0.0, 0.0, 0.0, 0.0, 0.0, 0.0, 0.0, 0.0, 0.0, 0.0, 0.0, 0.0, 0.0, 0.0, 0.0, 0.0, 0.0, 0.0, 0.0, 0.0, 0.0, 0.0, 0.0, 0.0, 0.0, 0.0, 0.0, 0.0, 0.0, 0.0, 0.0, 0.0, 0.0, 0.0, 0.0, 0.0, 0.0, 0.0, 0.0, 0.0, 0.0, 0.0, 0.0, 0.0, 0.0, 0.0, 0.0, 0.0, 0.0, 0.0, 0.0, 0.0, 0.0, 0.0, 0.0, 0.0, 0.0, 0.0, 0.0, 0.0, 0.0, 0.0, 0.0, 0.0, 0.0, 0.0, 0.0, 0.0, 0.0, 0.0, 0.0, 0.0, 0.0, 0.0, 0.0, 0.0, 0.0, 0.0, 0.0, 0.0, 0.0, 0.0, 0.0, 0.0, 0.0, 0.0, 0.0, 0.0, 0.0, 0.0, 0.0, 0.0, 0.0, 0.0, 0.0, 0.0, 0.0, 0.0, 0.0, 0.0, 0.0, 0.0, 0.0, 0.0, 0.0, 0.0, 0.0, 0.0, 0.0, 0.0, 0.0, 0.0, 0.0, 0.0, 0.0, 0.0, 0.0, 0.0, 0.0, 0.0, 0.0, 0.0, 0.0, 0.0, 0.0, 0.0, 0.0, 0.0, 0.0, 0.0, 0.0, 0.0, 0.0, 0.0, 0.0, 0.0, 0.0, 0.0, 0.0, 0.0, 0.0, 0.0, 0.0, 0.0, 0.0, 0.0, 0.0, 0.0, 0.0, 0.0, 0.0, 0.0, 0.0, 0.0, 0.0, 0.0, 0.0, 0.0, 0.0, 0.0, 0.0, 0.0, 0.0, 0.0, 0.0, 0.0, 0.0, 0.0, 0.0, 0.0, 0.0, 0.0, 0.0, 0.0, 0.0, 0.0, 0.0, 0.0, 0.0, 0.0, 0.0, 0.0, 0.0, 0.0, 0.0, 0.0, 0.0, 0.0, 0.0, 0.0, 0.0, 0.0, 0.0, 0.0, 0.0, 0.0, 0.0, 0.0, 0.0, 0.0, 0.0, 0.0, 0.0, 0.0, 0.0, 0.0, 0.0, 0.0, 0.0, 0.0, 0.0, 0.0, 0.0, 0.0, 0.0, 0.0, 0.0, 0.0, 0.0, 0.0, 0.0, 0.0, 0.0, 0.0, 0.0, 0.0, 0.0, 0.0, 0.0, 0.0, 0.0, 0.0, 0.0, 0.0, 0.0, 0.0, 0.0, 0.0, 0.0, 0.0, 0.0, 0.0, 0.0, 0.0, 0.0, 0.0, 0.0, 0.0, 0.0, 0.0, 0.0, 0.0, 0.0, 0.0, 0.0, 0.0, 0.0, 0.0, 0.0, 0.0, 0.0, 0.0, 0.0, 0.0, 0.0, 0.0, 0.0, 0.0, 0.0, 0.0, 0.0, 0.0, 0.0, 0.0, 0.0, 0.0, 0.0, 0.0, 0.0, 0.0, 0.0, 0.0, 0.0, 0.0, 0.0, 0.0, 0.0, 0.0, 0.0, 0.0, 0.0, 0.0, 0.0, 0.0, 0.0, 0.0, 0.0, 0.0, 0.0, 0.0, 0.0, 0.0, 0.0, 0.0, 0.0, 0.0, 0.0, 0.0, 0.0, 0.0, 0.0, 0.0, 0.0, 0.0, 0.0, 0.0, 0.0, 0.0, 0.0, 0.0, 0.0, 0.0, 0.0, 0.0, 0.0, 0.0, 0.0, 0.0, 0.0, 0.0, 0.0, 0.0, 0.0, 0.0, 0.0, 0.0, 0.0, 0.0, 0.0, 0.0, 0.0, 0.0, 0.0, 0.0, 0.0, 0.0, 0.0, 0.0, 0.0, 0.0, 0.0, 0.0, 0.0, 0.0, 0.0, 0.0, 0.0, 0.0, 0.0, 0.0, 0.0, 0.0, 0.0, 0.0, 0.0, 0.0, 0.0, 0.0, 0.0, 0.0, 0.0, 0.0, 0.0, 0.0, 0.0, 0.0, 0.0, 0.0, 0.0, 0.0, 0.0, 0.0, 0.0, 0.0, 0.0, 0.0, 0.0, 0.0, 0.0, 0.0, 0.0, 0.0, 0.0, 0.0, 0.0, 0.0, 0.0, 0.0, 0.0, 0.0, 0.0, 0.0, 0.0, 0.0, 0.0, 0.0, 0.0, 0.0, 0.0, 0.0, 0.0, 0.0, 0.0, 0.0, 0.0, 0.0, 0.0, 0.0, 0.0, 0.0, 0.0, 0.0, 0.0, 0.0, 0.0, 0.0, 0.0, 0.0, 0.0, 0.0, 0.0, 0.0, 0.0, 0.0, 0.0, 0.0, 0.0, 0.0, 0.0, 0.0, 0.0, 0.0, 0.0, 0.0, 0.0, 0.0, 0.0, 0.0, 0.0, 0.0, 0.0, 0.0, 0.0, 0.0, 0.0, 0.0, 0.0, 0.0, 0.0, 0.0, 0.0, 0.0, 0.0, 0.0, 0.0, 0.0, 0.0, 0.0, 0.0, 0.0, 0.0, 0.0, 0.0, 0.0, 0.0, 0.0, 0.0, 0.0, 0.0, 0.0, 0.0, 0.0, 0.0, 0.0, 0.0, 0.0, 0.0, 0.0, 0.0, 0.0, 0.0, 0.0, 0.0, 0.0, 0.0, 0.0, 0.0, 0.0, 0.0, 0.0, 0.0, 0.0, 0.0, 0.0, 0.0, 0.0, 0.0, 0.0, 0.0, 0.0, 0.0, 0.0, 0.0, 0.0, 0.0, 0.0, 0.0, 0.0, 0.0, 0.0, 0.0, 0.0, 0.0, 0.0, 0.0, 0.0, 0.0, 0.0, 0.0, 0.0, 0.0, 0.0, 0.0, 0.0, 0.0, 0.0, 0.0, 0.0, 0.0, 0.0, 0.0, 0.0, 0.0, 0.0, 0.0, 0.0, 0.0, 0.0, 0.0, 0.0, 0.0, 0.0, 0.0, 0.0, 0.0, 0.0, 0.0, 0.0, 0.0, 0.0, 0.0, 0.0, 0.0, 0.0, 0.0, 0.0, 0.0, 0.0, 0.0, 0.0, 0.0, 0.0, 0.0, 0.0, 0.0, 0.0, 0.0, 0.0, 0.0, 0.0, 0.0, 0.0, 0.0, 0.0, 0.0, 0.0, 0.0, 0.0, 0.0, 0.0, 0.0, 0.0, 0.0, 0.0, 0.0, 0.0, 0.0, 0.0, 0.0, 0.0, 0.0, 0.0, 0.0, 0.0, 0.0, 0.0, 0.0, 0.0, 0.0, 0.0, 0.0, 0.0, 0.0, 0.0, 0.0, 0.0, 0.0, 0.0, 0.0, 0.0, 0.0, 0.0, 0.0, 0.0, 0.0, 0.0, 0.0, 0.0, 0.0, 0.0, 0.0, 0.0, 0.0, 0.0, 0.0, 0.0, 0.0, 0.0, 0.0, 0.0, 0.0, 0.0, 0.0, 0.0, 0.0, 0.0, 0.0, 0.0, 0.0, 0.0, 0.0, 0.0, 0.0, 0.0, 0.0, 0.0, 0.0, 0.0, 0.0, 0.0, 0.0, 0.0, 0.0, 0.0, 0.0, 0.0, 0.0, 0.0, 0.0, 0.0, 0.0, 0.0, 0.0, 0.0, 0.0, 0.0, 0.0, 0.0, 0.0, 0.0])
me_cerchio.update()
me_tetto_base_mesh = bpy.data.meshes.new('Tetto_Base_Mesh')
me_tetto_base_mesh.from_pydata([(1.556, 1.556, 0.0), (-1.556, 1.556, 0.0), (-1.556, -1.556, 0.0), (1.556, -1.556, 0.0), (1.251, 1.251, 0.2114), (-1.251, 1.251, 0.2114), (-1.251, -1.251, 0.2114), (1.251, -1.251, 0.2114), (0.9766, 0.9766, 0.4228), (-0.9766, 0.9766, 0.4228), (-0.9766, -0.9766, 0.4228), (0.9766, -0.9766, 0.4228), (0.7564, 0.7564, 0.6341), (-0.7564, 0.7564, 0.6341), (-0.7564, -0.7564, 0.6341), (0.7564, -0.7564, 0.6341), (0.5994, 0.5994, 0.8455), (-0.5994, 0.5994, 0.8455), (-0.5994, -0.5994, 0.8455), (0.5994, -0.5994, 0.8455), (0.4987, 0.4987, 1.057), (-0.4987, 0.4987, 1.057), (-0.4987, -0.4987, 1.057), (0.4987, -0.4987, 1.057), (0.4243, 0.4243, 1.3), (-0.4243, 0.4243, 1.3), (-0.4243, -0.4243, 1.3), (0.4243, -0.4243, 1.3)], [], [(0, 1, 5, 4), (1, 2, 6, 5), (2, 3, 7, 6), (3, 0, 4, 7), (4, 5, 9, 8), (5, 6, 10, 9), (6, 7, 11, 10), (7, 4, 8, 11), (8, 9, 13, 12), (9, 10, 14, 13), (10, 11, 15, 14), (11, 8, 12, 15), (12, 13, 17, 16), (13, 14, 18, 17), (14, 15, 19, 18), (15, 12, 16, 19), (16, 17, 21, 20), (17, 18, 22, 21), (18, 19, 23, 22), (19, 16, 20, 23), (20, 21, 25, 24), (21, 22, 26, 25), (22, 23, 27, 26), (23, 20, 24, 27)])
me_tetto_base_mesh.update()

# ---- objects
ob_light = bpy.data.objects.new('Light', light_light)
ob_camera = bpy.data.objects.new('Camera', cam_camera)
ob_tegole_semplici = bpy.data.objects.new('tegole_semplici', me_mesh)
ob_tegole_cerchio = bpy.data.objects.new('tegole_cerchio', me_cerchio)
ob_base = bpy.data.objects.new('Base', me_tetto_base_mesh)

# ---- transforms, parenting, visibility, modifiers, constraints
ob_light.location = (4.076, 1.005, 5.904)
ob_light.rotation_euler = (0.6503, 0.05522, 1.866)
ob_light.lock_rotations_4d = False
ob_light.empty_display_type = 'ARROWS'
ob_light.color = (0.0, 0.0, 0.0, 0.0)
ob_light.lineart.crease_threshold = 0.0
ob_camera.location = (7.359, -6.926, 4.958)
ob_camera.rotation_euler = (1.109, 0.0, 0.8149)
ob_camera.lock_rotations_4d = False
ob_camera.empty_display_type = 'ARROWS'
ob_camera.color = (0.0, 0.0, 0.0, 0.0)
ob_camera.display_type = 'WIRE'
ob_camera.lineart.crease_threshold = 0.0
ob_tegole_semplici.location = (0.0, 0.0, 0.0)
ob_tegole_semplici.show_wire = True
_m = ob_tegole_semplici.modifiers.new('Sequenza', 'ARRAY')
_m.count = 3
_m.relative_offset_displace = (0.68, 0.0, 0.0)
_m = ob_tegole_semplici.modifiers.new('Sequenza.001', 'ARRAY')
_m.relative_offset_displace = (0.0, 0.83, 0.23)
_m = ob_tegole_semplici.modifiers.new('Leviga per Angolo', 'NODES')
_m.node_group = ng_smooth_by_angle
_m.use_pin_to_last = True
_m.show_group_selector = False
ob_tegole_cerchio.location = (-0.842, -3.672, -0.2837)
ob_tegole_cerchio.rotation_euler = (-1.571, 2.22e-16, -2.22e-16)
ob_tegole_cerchio.scale = (0.2694, 0.2694, 0.2694)
_m = ob_tegole_cerchio.modifiers.new('Sequenza', 'ARRAY')
_m.relative_offset_displace = (0.63, 0.0, 0.0)
ob_base.location = (0.0, 0.0, 0.0)

# ---- collection membership
col_collection.objects.link(ob_light)
col_collection.objects.link(ob_camera)
col_collection.objects.link(ob_tegole_semplici)
col_collection.objects.link(ob_tegole_cerchio)
col_collection.objects.link(ob_base)

# ---- scene / render settings (as saved in the file)
scene.camera = ob_camera
scene.frame_start = 1; scene.frame_end = 250; scene.frame_set(39)
scene.render.engine = 'BLENDER_EEVEE_NEXT'
scene.render.bake_bias = 0.0
scene.render.bake_samples = 0
scene.cycles.sampling_pattern = 'TABULATED_SOBOL'
scene.eevee.use_volume_custom_range = False
bpy.context.view_layer.update()

